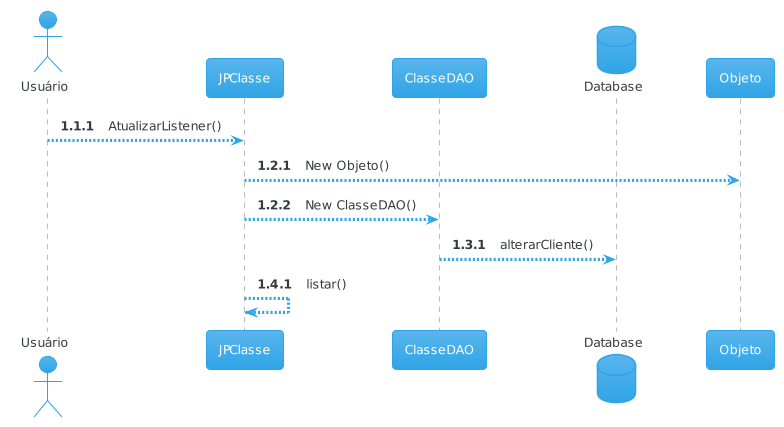

The diagram above was rendered by PlantUML. Its source (embedded in the PNG):
@startuml
!theme cerulean
skinparam responseMessageBelowArrow true

actor       Usuário 
participant JPClasse
participant ClasseDAO
database    Database
participant Objeto

autonumber 1.1.1
Usuário --> JPClasse : AtualizarListener()

autonumber 1.2.1
JPClasse --> Objeto : New Objeto()
JPClasse --> ClasseDAO : New ClasseDAO()

autonumber 1.3.1
ClasseDAO --> Database : alterarCliente()

autonumber 1.4.1
JPClasse --> JPClasse : listar()
@enduml